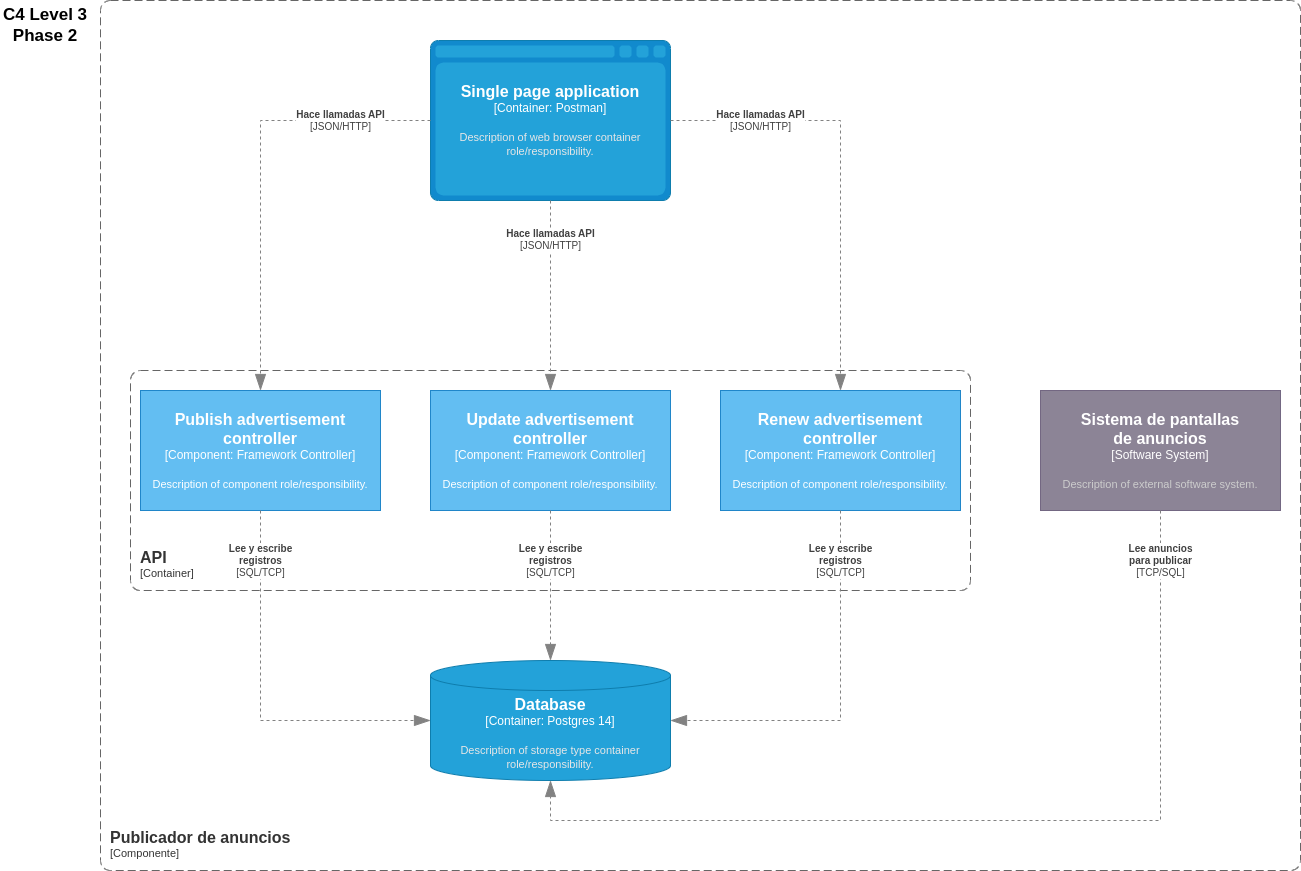

The diagram above was exported from draw.io. Its source (the exported page's mxGraphModel, read from the mxfile embedded in the PNG):
<mxGraphModel dx="2901" dy="-1140" grid="1" gridSize="10" guides="1" tooltips="1" connect="1" arrows="1" fold="1" page="1" pageScale="1" pageWidth="827" pageHeight="1169" math="0" shadow="0">
  <root>
    <mxCell id="0" />
    <mxCell id="1" parent="0" />
    <object placeholders="1" c4Name="Single page application" c4Type="Container" c4Technology="Postman" c4Description="Description of web browser container role/responsibility." label="&lt;font style=&quot;font-size: 16px&quot;&gt;&lt;b&gt;%c4Name%&lt;/b&gt;&lt;/font&gt;&lt;div&gt;[%c4Type%:&amp;nbsp;%c4Technology%]&lt;/div&gt;&lt;br&gt;&lt;div&gt;&lt;font style=&quot;font-size: 11px&quot;&gt;&lt;font color=&quot;#E6E6E6&quot;&gt;%c4Description%&lt;/font&gt;&lt;/div&gt;" id="0Qk_VyKTE2XljxfSOs-s-38">
      <mxCell style="shape=mxgraph.c4.webBrowserContainer2;whiteSpace=wrap;html=1;boundedLbl=1;rounded=0;labelBackgroundColor=none;strokeColor=#118ACD;fillColor=#23A2D9;strokeColor=#118ACD;strokeColor2=#0E7DAD;fontSize=12;fontColor=#ffffff;align=center;metaEdit=1;points=[[0.5,0,0],[1,0.25,0],[1,0.5,0],[1,0.75,0],[0.5,1,0],[0,0.75,0],[0,0.5,0],[0,0.25,0]];resizable=0;" vertex="1" parent="1">
        <mxGeometry x="160" y="2840" width="240" height="160" as="geometry" />
      </mxCell>
    </object>
    <object placeholders="1" c4Name="Publicador de anuncios" c4Type="ContainerScopeBoundary" c4Application="Componente" label="&lt;font style=&quot;font-size: 16px&quot;&gt;&lt;b&gt;&lt;div style=&quot;text-align: left&quot;&gt;%c4Name%&lt;/div&gt;&lt;/b&gt;&lt;/font&gt;&lt;div style=&quot;text-align: left&quot;&gt;[%c4Application%]&lt;/div&gt;" id="0Qk_VyKTE2XljxfSOs-s-39">
      <mxCell style="rounded=1;fontSize=11;whiteSpace=wrap;html=1;dashed=1;arcSize=20;fillColor=none;strokeColor=#666666;fontColor=#333333;labelBackgroundColor=none;align=left;verticalAlign=bottom;labelBorderColor=none;spacingTop=0;spacing=10;dashPattern=8 4;metaEdit=1;rotatable=0;perimeter=rectanglePerimeter;noLabel=0;labelPadding=0;allowArrows=0;connectable=0;expand=0;recursiveResize=0;editable=1;pointerEvents=0;absoluteArcSize=1;points=[[0.25,0,0],[0.5,0,0],[0.75,0,0],[1,0.25,0],[1,0.5,0],[1,0.75,0],[0.75,1,0],[0.5,1,0],[0.25,1,0],[0,0.75,0],[0,0.5,0],[0,0.25,0]];" vertex="1" parent="1">
        <mxGeometry x="-170" y="2800" width="1200" height="870" as="geometry" />
      </mxCell>
    </object>
    <object placeholders="1" c4Name="Publish advertisement&#10;controller" c4Type="Component" c4Technology="Framework Controller" c4Description="Description of component role/responsibility." label="&lt;font style=&quot;font-size: 16px&quot;&gt;&lt;b&gt;%c4Name%&lt;/b&gt;&lt;/font&gt;&lt;div&gt;[%c4Type%: %c4Technology%]&lt;/div&gt;&lt;br&gt;&lt;div&gt;&lt;font style=&quot;font-size: 11px&quot;&gt;%c4Description%&lt;/font&gt;&lt;/div&gt;" id="0Qk_VyKTE2XljxfSOs-s-40">
      <mxCell style="rounded=0;whiteSpace=wrap;html=1;labelBackgroundColor=none;fillColor=#63BEF2;fontColor=#ffffff;align=center;arcSize=6;strokeColor=#2086C9;metaEdit=1;resizable=0;points=[[0.25,0,0],[0.5,0,0],[0.75,0,0],[1,0.25,0],[1,0.5,0],[1,0.75,0],[0.75,1,0],[0.5,1,0],[0.25,1,0],[0,0.75,0],[0,0.5,0],[0,0.25,0]];" vertex="1" parent="1">
        <mxGeometry x="-130" y="3190" width="240" height="120" as="geometry" />
      </mxCell>
    </object>
    <object placeholders="1" c4Name="Update advertisement&#10;controller" c4Type="Component" c4Technology="Framework Controller" c4Description="Description of component role/responsibility." label="&lt;font style=&quot;font-size: 16px&quot;&gt;&lt;b&gt;%c4Name%&lt;/b&gt;&lt;/font&gt;&lt;div&gt;[%c4Type%: %c4Technology%]&lt;/div&gt;&lt;br&gt;&lt;div&gt;&lt;font style=&quot;font-size: 11px&quot;&gt;%c4Description%&lt;/font&gt;&lt;/div&gt;" id="0Qk_VyKTE2XljxfSOs-s-41">
      <mxCell style="rounded=0;whiteSpace=wrap;html=1;labelBackgroundColor=none;fillColor=#63BEF2;fontColor=#ffffff;align=center;arcSize=6;strokeColor=#2086C9;metaEdit=1;resizable=0;points=[[0.25,0,0],[0.5,0,0],[0.75,0,0],[1,0.25,0],[1,0.5,0],[1,0.75,0],[0.75,1,0],[0.5,1,0],[0.25,1,0],[0,0.75,0],[0,0.5,0],[0,0.25,0]];" vertex="1" parent="1">
        <mxGeometry x="160" y="3190" width="240" height="120" as="geometry" />
      </mxCell>
    </object>
    <object placeholders="1" c4Name="Renew advertisement&#10;controller" c4Type="Component" c4Technology="Framework Controller" c4Description="Description of component role/responsibility." label="&lt;font style=&quot;font-size: 16px&quot;&gt;&lt;b&gt;%c4Name%&lt;/b&gt;&lt;/font&gt;&lt;div&gt;[%c4Type%: %c4Technology%]&lt;/div&gt;&lt;br&gt;&lt;div&gt;&lt;font style=&quot;font-size: 11px&quot;&gt;%c4Description%&lt;/font&gt;&lt;/div&gt;" id="0Qk_VyKTE2XljxfSOs-s-42">
      <mxCell style="rounded=0;whiteSpace=wrap;html=1;labelBackgroundColor=none;fillColor=#63BEF2;fontColor=#ffffff;align=center;arcSize=6;strokeColor=#2086C9;metaEdit=1;resizable=0;points=[[0.25,0,0],[0.5,0,0],[0.75,0,0],[1,0.25,0],[1,0.5,0],[1,0.75,0],[0.75,1,0],[0.5,1,0],[0.25,1,0],[0,0.75,0],[0,0.5,0],[0,0.25,0]];" vertex="1" parent="1">
        <mxGeometry x="450" y="3190" width="240" height="120" as="geometry" />
      </mxCell>
    </object>
    <object placeholders="1" c4Name="API" c4Type="ContainerScopeBoundary" c4Application="Container" label="&lt;font style=&quot;font-size: 16px&quot;&gt;&lt;b&gt;&lt;div style=&quot;text-align: left&quot;&gt;%c4Name%&lt;/div&gt;&lt;/b&gt;&lt;/font&gt;&lt;div style=&quot;text-align: left&quot;&gt;[%c4Application%]&lt;/div&gt;" id="0Qk_VyKTE2XljxfSOs-s-43">
      <mxCell style="rounded=1;fontSize=11;whiteSpace=wrap;html=1;dashed=1;arcSize=20;fillColor=none;strokeColor=#666666;fontColor=#333333;labelBackgroundColor=none;align=left;verticalAlign=bottom;labelBorderColor=none;spacingTop=0;spacing=10;dashPattern=8 4;metaEdit=1;rotatable=0;perimeter=rectanglePerimeter;noLabel=0;labelPadding=0;allowArrows=0;connectable=0;expand=0;recursiveResize=0;editable=1;pointerEvents=0;absoluteArcSize=1;points=[[0.25,0,0],[0.5,0,0],[0.75,0,0],[1,0.25,0],[1,0.5,0],[1,0.75,0],[0.75,1,0],[0.5,1,0],[0.25,1,0],[0,0.75,0],[0,0.5,0],[0,0.25,0]];" vertex="1" parent="1">
        <mxGeometry x="-140" y="3170" width="840" height="220" as="geometry" />
      </mxCell>
    </object>
    <object placeholders="1" c4Name="Database" c4Type="Container" c4Technology="Postgres 14" c4Description="Description of storage type container role/responsibility." label="&lt;font style=&quot;font-size: 16px&quot;&gt;&lt;b&gt;%c4Name%&lt;/b&gt;&lt;/font&gt;&lt;div&gt;[%c4Type%:&amp;nbsp;%c4Technology%]&lt;/div&gt;&lt;br&gt;&lt;div&gt;&lt;font style=&quot;font-size: 11px&quot;&gt;&lt;font color=&quot;#E6E6E6&quot;&gt;%c4Description%&lt;/font&gt;&lt;/div&gt;" id="0Qk_VyKTE2XljxfSOs-s-44">
      <mxCell style="shape=cylinder3;size=15;whiteSpace=wrap;html=1;boundedLbl=1;rounded=0;labelBackgroundColor=none;fillColor=#23A2D9;fontSize=12;fontColor=#ffffff;align=center;strokeColor=#0E7DAD;metaEdit=1;points=[[0.5,0,0],[1,0.25,0],[1,0.5,0],[1,0.75,0],[0.5,1,0],[0,0.75,0],[0,0.5,0],[0,0.25,0]];resizable=0;" vertex="1" parent="1">
        <mxGeometry x="160" y="3460" width="240" height="120" as="geometry" />
      </mxCell>
    </object>
    <object placeholders="1" c4Type="Relationship" c4Technology="JSON/HTTP" c4Description="Hace llamadas API" label="&lt;div style=&quot;text-align: left&quot;&gt;&lt;div style=&quot;text-align: center&quot;&gt;&lt;b&gt;%c4Description%&lt;/b&gt;&lt;/div&gt;&lt;div style=&quot;text-align: center&quot;&gt;[%c4Technology%]&lt;/div&gt;&lt;/div&gt;" id="0Qk_VyKTE2XljxfSOs-s-45">
      <mxCell style="endArrow=blockThin;html=1;fontSize=10;fontColor=#404040;strokeWidth=1;endFill=1;strokeColor=#828282;elbow=vertical;metaEdit=1;endSize=14;startSize=14;jumpStyle=arc;jumpSize=16;rounded=0;edgeStyle=orthogonalEdgeStyle;exitX=0;exitY=0.5;exitDx=0;exitDy=0;exitPerimeter=0;dashed=1;" edge="1" parent="1" source="0Qk_VyKTE2XljxfSOs-s-38" target="0Qk_VyKTE2XljxfSOs-s-40">
        <mxGeometry x="-0.5897" width="240" relative="1" as="geometry">
          <mxPoint x="-10" y="2680" as="sourcePoint" />
          <mxPoint x="-290" y="2850" as="targetPoint" />
          <mxPoint as="offset" />
        </mxGeometry>
      </mxCell>
    </object>
    <object placeholders="1" c4Type="Relationship" c4Technology="JSON/HTTP" c4Description="Hace llamadas API" label="&lt;div style=&quot;text-align: left&quot;&gt;&lt;div style=&quot;text-align: center&quot;&gt;&lt;b&gt;%c4Description%&lt;/b&gt;&lt;/div&gt;&lt;div style=&quot;text-align: center&quot;&gt;[%c4Technology%]&lt;/div&gt;&lt;/div&gt;" id="0Qk_VyKTE2XljxfSOs-s-46">
      <mxCell style="endArrow=blockThin;html=1;fontSize=10;fontColor=#404040;strokeWidth=1;endFill=1;strokeColor=#828282;elbow=vertical;metaEdit=1;endSize=14;startSize=14;jumpStyle=arc;jumpSize=16;rounded=0;edgeStyle=orthogonalEdgeStyle;exitX=0.5;exitY=1;exitDx=0;exitDy=0;exitPerimeter=0;dashed=1;" edge="1" parent="1" source="0Qk_VyKTE2XljxfSOs-s-38" target="0Qk_VyKTE2XljxfSOs-s-41">
        <mxGeometry x="-0.5897" width="240" relative="1" as="geometry">
          <mxPoint x="220" y="2930" as="sourcePoint" />
          <mxPoint y="3200" as="targetPoint" />
          <mxPoint as="offset" />
        </mxGeometry>
      </mxCell>
    </object>
    <object placeholders="1" c4Type="Relationship" c4Technology="JSON/HTTP" c4Description="Hace llamadas API" label="&lt;div style=&quot;text-align: left&quot;&gt;&lt;div style=&quot;text-align: center&quot;&gt;&lt;b&gt;%c4Description%&lt;/b&gt;&lt;/div&gt;&lt;div style=&quot;text-align: center&quot;&gt;[%c4Technology%]&lt;/div&gt;&lt;/div&gt;" id="0Qk_VyKTE2XljxfSOs-s-47">
      <mxCell style="endArrow=blockThin;html=1;fontSize=10;fontColor=#404040;strokeWidth=1;endFill=1;strokeColor=#828282;elbow=vertical;metaEdit=1;endSize=14;startSize=14;jumpStyle=arc;jumpSize=16;rounded=0;edgeStyle=orthogonalEdgeStyle;dashed=1;entryX=0.5;entryY=0;entryDx=0;entryDy=0;entryPerimeter=0;" edge="1" parent="1" source="0Qk_VyKTE2XljxfSOs-s-38" target="0Qk_VyKTE2XljxfSOs-s-42">
        <mxGeometry x="-0.5897" width="240" relative="1" as="geometry">
          <mxPoint x="290" y="3010" as="sourcePoint" />
          <mxPoint x="290" y="3200" as="targetPoint" />
          <mxPoint as="offset" />
        </mxGeometry>
      </mxCell>
    </object>
    <object placeholders="1" c4Type="Relationship" c4Technology="SQL/TCP" c4Description="Lee y escribe&#10;registros" label="&lt;div style=&quot;text-align: left&quot;&gt;&lt;div style=&quot;text-align: center&quot;&gt;&lt;b&gt;%c4Description%&lt;/b&gt;&lt;/div&gt;&lt;div style=&quot;text-align: center&quot;&gt;[%c4Technology%]&lt;/div&gt;&lt;/div&gt;" id="0Qk_VyKTE2XljxfSOs-s-48">
      <mxCell style="endArrow=blockThin;html=1;fontSize=10;fontColor=#404040;strokeWidth=1;endFill=1;strokeColor=#828282;elbow=vertical;metaEdit=1;endSize=14;startSize=14;jumpStyle=arc;jumpSize=16;rounded=0;edgeStyle=orthogonalEdgeStyle;dashed=1;entryX=0;entryY=0.5;entryDx=0;entryDy=0;entryPerimeter=0;exitX=0.5;exitY=1;exitDx=0;exitDy=0;exitPerimeter=0;" edge="1" parent="1" source="0Qk_VyKTE2XljxfSOs-s-40" target="0Qk_VyKTE2XljxfSOs-s-44">
        <mxGeometry x="-0.7368" width="240" relative="1" as="geometry">
          <mxPoint x="-90" y="3480" as="sourcePoint" />
          <mxPoint x="70" y="3480" as="targetPoint" />
          <mxPoint as="offset" />
        </mxGeometry>
      </mxCell>
    </object>
    <object placeholders="1" c4Type="Relationship" c4Technology="SQL/TCP" c4Description="Lee y escribe&#10;registros" label="&lt;div style=&quot;text-align: left&quot;&gt;&lt;div style=&quot;text-align: center&quot;&gt;&lt;b&gt;%c4Description%&lt;/b&gt;&lt;/div&gt;&lt;div style=&quot;text-align: center&quot;&gt;[%c4Technology%]&lt;/div&gt;&lt;/div&gt;" id="0Qk_VyKTE2XljxfSOs-s-49">
      <mxCell style="endArrow=blockThin;html=1;fontSize=10;fontColor=#404040;strokeWidth=1;endFill=1;strokeColor=#828282;elbow=vertical;metaEdit=1;endSize=14;startSize=14;jumpStyle=arc;jumpSize=16;rounded=0;edgeStyle=orthogonalEdgeStyle;dashed=1;entryX=0.5;entryY=0;entryDx=0;entryDy=0;entryPerimeter=0;exitX=0.5;exitY=1;exitDx=0;exitDy=0;exitPerimeter=0;" edge="1" parent="1" source="0Qk_VyKTE2XljxfSOs-s-41" target="0Qk_VyKTE2XljxfSOs-s-44">
        <mxGeometry x="-0.3333" width="240" relative="1" as="geometry">
          <mxPoint y="3320" as="sourcePoint" />
          <mxPoint x="170" y="3530" as="targetPoint" />
          <Array as="points">
            <mxPoint x="280" y="3440" />
            <mxPoint x="280" y="3440" />
          </Array>
          <mxPoint as="offset" />
        </mxGeometry>
      </mxCell>
    </object>
    <object placeholders="1" c4Type="Relationship" c4Technology="SQL/TCP" c4Description="Lee y escribe&#10;registros" label="&lt;div style=&quot;text-align: left&quot;&gt;&lt;div style=&quot;text-align: center&quot;&gt;&lt;b&gt;%c4Description%&lt;/b&gt;&lt;/div&gt;&lt;div style=&quot;text-align: center&quot;&gt;[%c4Technology%]&lt;/div&gt;&lt;/div&gt;" id="0Qk_VyKTE2XljxfSOs-s-50">
      <mxCell style="endArrow=blockThin;html=1;fontSize=10;fontColor=#404040;strokeWidth=1;endFill=1;strokeColor=#828282;elbow=vertical;metaEdit=1;endSize=14;startSize=14;jumpStyle=arc;jumpSize=16;rounded=0;edgeStyle=orthogonalEdgeStyle;dashed=1;entryX=1;entryY=0.5;entryDx=0;entryDy=0;entryPerimeter=0;exitX=0.5;exitY=1;exitDx=0;exitDy=0;exitPerimeter=0;" edge="1" parent="1" source="0Qk_VyKTE2XljxfSOs-s-42" target="0Qk_VyKTE2XljxfSOs-s-44">
        <mxGeometry x="-0.7368" width="240" relative="1" as="geometry">
          <mxPoint x="290" y="3320" as="sourcePoint" />
          <mxPoint x="290" y="3470" as="targetPoint" />
          <Array as="points">
            <mxPoint x="570" y="3520" />
          </Array>
          <mxPoint as="offset" />
        </mxGeometry>
      </mxCell>
    </object>
    <object placeholders="1" c4Name="Sistema de pantallas &#10;de anuncios" c4Type="Software System" c4Description="Description of external software system." label="&lt;font style=&quot;font-size: 16px&quot;&gt;&lt;b&gt;%c4Name%&lt;/b&gt;&lt;/font&gt;&lt;div&gt;[%c4Type%]&lt;/div&gt;&lt;br&gt;&lt;div&gt;&lt;font style=&quot;font-size: 11px&quot;&gt;&lt;font color=&quot;#cccccc&quot;&gt;%c4Description%&lt;/font&gt;&lt;/div&gt;" id="0Qk_VyKTE2XljxfSOs-s-51">
      <mxCell style="rounded=0;whiteSpace=wrap;html=1;labelBackgroundColor=none;fillColor=#8C8496;fontColor=#ffffff;align=center;arcSize=10;strokeColor=#736782;metaEdit=1;resizable=0;points=[[0.25,0,0],[0.5,0,0],[0.75,0,0],[1,0.25,0],[1,0.5,0],[1,0.75,0],[0.75,1,0],[0.5,1,0],[0.25,1,0],[0,0.75,0],[0,0.5,0],[0,0.25,0]];" vertex="1" parent="1">
        <mxGeometry x="770" y="3190" width="240" height="120" as="geometry" />
      </mxCell>
    </object>
    <object placeholders="1" c4Type="Relationship" c4Technology="TCP/SQL" c4Description="Lee anuncios &#10;para publicar" label="&lt;div style=&quot;text-align: left&quot;&gt;&lt;div style=&quot;text-align: center&quot;&gt;&lt;b&gt;%c4Description%&lt;/b&gt;&lt;/div&gt;&lt;div style=&quot;text-align: center&quot;&gt;[%c4Technology%]&lt;/div&gt;&lt;/div&gt;" id="0Qk_VyKTE2XljxfSOs-s-52">
      <mxCell style="endArrow=blockThin;html=1;fontSize=10;fontColor=#404040;strokeWidth=1;endFill=1;strokeColor=#828282;elbow=vertical;metaEdit=1;endSize=14;startSize=14;jumpStyle=arc;jumpSize=16;rounded=0;edgeStyle=orthogonalEdgeStyle;curved=0;dashed=1;exitX=0.5;exitY=1;exitDx=0;exitDy=0;exitPerimeter=0;entryX=0.5;entryY=1;entryDx=0;entryDy=0;entryPerimeter=0;" edge="1" parent="1" source="0Qk_VyKTE2XljxfSOs-s-51" target="0Qk_VyKTE2XljxfSOs-s-44">
        <mxGeometry x="-0.8958" width="240" relative="1" as="geometry">
          <mxPoint x="620" y="3222" as="sourcePoint" />
          <mxPoint x="690" y="3490" as="targetPoint" />
          <Array as="points">
            <mxPoint x="890" y="3620" />
            <mxPoint x="280" y="3620" />
          </Array>
          <mxPoint as="offset" />
        </mxGeometry>
      </mxCell>
    </object>
    <mxCell id="0Qk_VyKTE2XljxfSOs-s-53" value="C4 Level 3&lt;br&gt;Phase 2" style="text;html=1;align=center;verticalAlign=middle;whiteSpace=wrap;rounded=0;fontSize=17;fontStyle=1" vertex="1" parent="1">
      <mxGeometry x="-270" y="2810" width="90" height="30" as="geometry" />
    </mxCell>
  </root>
</mxGraphModel>